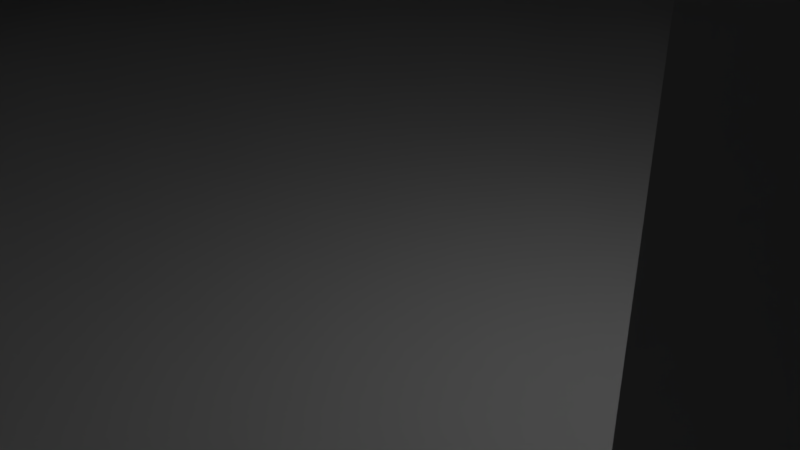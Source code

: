 # Source: MayanPyramid.blend  (saved by Blender 2.78.0; exported with 4.5.12 LTS)
import bpy
from mathutils import Matrix  # noqa: F401  (used for matrix-valued properties, if any)

bpy.ops.wm.read_factory_settings(use_empty=True)
scene = bpy.context.scene
scene.name = 'Scene'

# ---- collections
col_collection_1 = bpy.data.collections.new('Collection 1'); scene.collection.children.link(col_collection_1)

# ---- materials (node trees are filled in below, after node groups)
mat_material = bpy.data.materials.new('Material')
mat_material.alpha_threshold = 0.0
mat_material.use_transparent_shadow = False
mat_material.roughness = 0.5
mat_material.line_color = (0.0, 0.0, 0.0, 1.0)

# ---- material node trees

# ---- world
world_world = bpy.data.worlds.new('World'); scene.world = world_world
world_world.color = (0.05088, 0.05088, 0.05088)
world_world.use_sun_shadow = False
world_world.sun_shadow_jitter_overblur = 0.0
world_world.cycles.sampling_method = 'MANUAL'

# ---- cameras
cam_camera = bpy.data.cameras.new('Camera')
cam_camera.clip_end = 100.0
cam_camera.lens = 35.0
cam_camera.sensor_width = 32.0
cam_camera.sensor_height = 18.0
cam_camera.ortho_scale = 7.314
cam_camera.dof.focus_distance = 0.0
cam_camera.dof.aperture_fstop = 128.0

# ---- lights
light_lamp = bpy.data.lights.new('Lamp', 'POINT')
light_lamp.transmission_factor = 0.0
light_lamp.cutoff_distance = 30.0
light_lamp.energy = 100.0
light_lamp.shadow_buffer_clip_start = 1.001
light_lamp.shadow_soft_size = 0.1
light_lamp.shadow_maximum_resolution = 0.006
light_lamp.use_absolute_resolution = True

# ---- meshes
me_cube_001 = bpy.data.meshes.new('Cube.001')
me_cube_001.from_pydata([(-1.0, -1.0, -1.0), (-1.0, -1.0, 1.0), (-1.0, 1.0, -1.0), (-1.0, 1.0, 1.0), (1.207, -1.0, -1.0), (1.207, 1.0, -1.0)], [], [(0, 1, 3, 2), (1, 0, 4), (2, 3, 5), (2, 5, 4, 0), (3, 1, 4, 5)])
me_cube_001.use_remesh_preserve_volume = False
me_cube_001.use_remesh_preserve_attributes = False
me_cube_001.use_mirror_vertex_groups = False
me_cube_001.update()
me_cube = bpy.data.meshes.new('Cube')
me_cube.from_pydata([(1.0, 1.0, -1.0), (1.0, -1.0, -1.0), (-1.0, -1.0, -1.0), (-1.0, 1.0, -1.0), (1.0, 1.0, 1.0), (1.0, -1.0, 1.0), (-1.0, -1.0, 1.0), (-1.0, 1.0, 1.0), (0.9, 0.9, 1.0), (0.9, -0.9, 1.0), (-0.9, 0.9, 1.0), (-0.9, -0.9, 1.0), (1.0, 1.0, 1.0), (1.0, -1.0, 1.0), (-1.0, 1.0, 1.0), (-1.0, -1.0, 1.0), (0.8, 0.8, 3.0), (0.8, -0.8, 3.0), (-0.8, 0.8, 3.0), (-0.8, -0.8, 3.0), (0.9, 0.9, 3.0), (0.9, -0.9, 3.0), (-0.9, 0.9, 3.0), (-0.9, -0.9, 3.0), (0.7, 0.7, 5.595), (0.7, -0.7, 5.595), (-0.7, 0.7, 5.595), (-0.7, -0.7, 5.595), (0.8, 0.8, 5.595), (0.8, -0.8, 5.595), (-0.8, 0.8, 5.595), (-0.8, -0.8, 5.595), (0.6, 0.6, 8.232), (0.6, -0.6, 8.232), (-0.6, 0.6, 8.232), (-0.6, -0.6, 8.232), (0.7, 0.7, 8.232), (0.7, -0.7, 8.232), (-0.7, 0.7, 8.232), (-0.7, -0.7, 8.232), (0.5, 0.5, 11.01), (0.5, -0.5, 11.01), (-0.5, 0.5, 11.01), (-0.5, -0.5, 11.01), (0.6, 0.6, 11.01), (0.6, -0.6, 11.01), (-0.6, 0.6, 11.01), (-0.6, -0.6, 11.01), (0.4, 0.4, 14.1), (0.4, -0.4, 14.1), (-0.4, 0.4, 14.1), (-0.4, -0.4, 14.1), (0.5, 0.5, 14.1), (0.5, -0.5, 14.1), (-0.5, 0.5, 14.1), (-0.5, -0.5, 14.1), (0.3, 0.3, 16.91), (0.3, -0.3, 16.91), (-0.3, 0.3, 16.91), (-0.3, -0.3, 16.91), (0.4, 0.4, 16.91), (0.4, -0.4, 16.91), (-0.4, 0.4, 16.91), (-0.4, -0.4, 16.91), (0.2, 0.2, 19.95), (0.2, -0.2, 19.95), (-0.2, 0.2, 19.95), (-0.2, -0.2, 19.95), (0.3, 0.3, 19.95), (0.3, -0.3, 19.95), (-0.3, 0.3, 19.95), (-0.3, -0.3, 19.95), (0.09996, 0.09996, 23.16), (0.09996, -0.09996, 23.16), (-0.09996, 0.09996, 23.16), (-0.09996, -0.09996, 23.16), (0.2, 0.2, 23.16), (0.2, -0.2, 23.16), (-0.2, 0.2, 23.16), (-0.2, -0.2, 23.16), (0.09996, 0.09996, 27.99), (0.09996, -0.09996, 27.99), (-0.09996, 0.09996, 27.99), (-0.09996, -0.09996, 27.99), (0.2043, -0.2812, -0.0003415), (0.2043, -0.2812, 2.0), (0.2043, -0.3418, -0.0003415), (0.2043, -0.3418, 2.0), (0.2721, -0.2812, -0.0003415), (0.2721, -0.2812, 2.0), (0.2721, -0.3418, -0.0003415), (0.2721, -0.3418, 2.0)], [], [(0, 1, 2, 3), (6, 5, 13, 15), (0, 4, 5, 1), (1, 5, 6, 2), (2, 6, 7, 3), (4, 0, 3, 7), (10, 11, 23, 22), (5, 4, 12, 13), (7, 6, 15, 14), (4, 7, 14, 12), (8, 9, 13, 12), (10, 8, 12, 14), (9, 11, 15, 13), (11, 10, 14, 15), (18, 19, 31, 30), (8, 10, 22, 20), (11, 9, 21, 23), (9, 8, 20, 21), (16, 17, 21, 20), (18, 16, 20, 22), (17, 19, 23, 21), (19, 18, 22, 23), (27, 25, 37, 39), (16, 18, 30, 28), (19, 17, 29, 31), (17, 16, 28, 29), (24, 25, 29, 28), (26, 24, 28, 30), (25, 27, 31, 29), (27, 26, 30, 31), (35, 33, 45, 47), (25, 24, 36, 37), (26, 27, 39, 38), (24, 26, 38, 36), (32, 33, 37, 36), (34, 32, 36, 38), (33, 35, 39, 37), (35, 34, 38, 39), (42, 43, 55, 54), (33, 32, 44, 45), (34, 35, 47, 46), (32, 34, 46, 44), (40, 41, 45, 44), (42, 40, 44, 46), (41, 43, 47, 45), (43, 42, 46, 47), (49, 48, 60, 61), (40, 42, 54, 52), (43, 41, 53, 55), (41, 40, 52, 53), (48, 49, 53, 52), (50, 48, 52, 54), (49, 51, 55, 53), (51, 50, 54, 55), (59, 57, 69, 71), (50, 51, 63, 62), (48, 50, 62, 60), (51, 49, 61, 63), (56, 57, 61, 60), (58, 56, 60, 62), (57, 59, 63, 61), (59, 58, 62, 63), (64, 66, 78, 76), (57, 56, 68, 69), (58, 59, 71, 70), (56, 58, 70, 68), (64, 65, 69, 68), (66, 64, 68, 70), (65, 67, 71, 69), (67, 66, 70, 71), (74, 75, 83, 82), (67, 65, 77, 79), (65, 64, 76, 77), (66, 67, 79, 78), (72, 73, 77, 76), (74, 72, 76, 78), (73, 75, 79, 77), (75, 74, 78, 79), (80, 82, 83, 81), (72, 74, 82, 80), (75, 73, 81, 83), (73, 72, 80, 81), (84, 85, 87, 86), (86, 87, 91, 90), (90, 91, 89, 88), (88, 89, 85, 84), (86, 90, 88, 84), (91, 87, 85, 89)])
me_cube.materials.append(mat_material)
me_cube.use_remesh_preserve_volume = False
me_cube.use_remesh_preserve_attributes = False
me_cube.use_mirror_vertex_groups = False
me_cube.update()

# ---- objects
ob_cube_001 = bpy.data.objects.new('Cube.001', me_cube_001)
ob_cube = bpy.data.objects.new('Cube', me_cube)
ob_lamp = bpy.data.objects.new('Lamp', light_lamp)
ob_camera = bpy.data.objects.new('Camera', cam_camera)

# ---- transforms, parenting, visibility, modifiers, constraints
ob_cube_001.location = (18.0, 0.0, 11.5)
ob_cube_001.scale = (12.5, 3.0, 12.5)
ob_cube_001.lineart.crease_threshold = 0.0
ob_cube.location = (0.0, 0.0, 0.0)
ob_cube.scale = (29.48, -33.03, 1.0)
ob_cube.lock_rotations_4d = False
ob_cube.empty_display_type = 'ARROWS'
ob_cube.lineart.crease_threshold = 0.0
ob_lamp.location = (4.076, 1.005, 5.904)
ob_lamp.rotation_euler = (0.6503, 0.05522, 1.866)
ob_lamp.lock_rotations_4d = False
ob_lamp.empty_display_type = 'ARROWS'
ob_lamp.color = (0.0, 0.0, 0.0, 0.0)
ob_lamp.lineart.crease_threshold = 0.0
ob_camera.location = (7.481, -6.508, 5.344)
ob_camera.rotation_euler = (1.109, 0.0, 0.8149)
ob_camera.lock_rotations_4d = False
ob_camera.empty_display_type = 'ARROWS'
ob_camera.color = (0.0, 0.0, 0.0, 0.0)
ob_camera.display_type = 'WIRE'
ob_camera.lineart.crease_threshold = 0.0

# ---- collection membership
col_collection_1.objects.link(ob_cube_001)
col_collection_1.objects.link(ob_cube)
col_collection_1.objects.link(ob_lamp)
col_collection_1.objects.link(ob_camera)

# ---- scene / render settings (as saved in the file)
scene.camera = ob_camera
scene.frame_start = 1; scene.frame_end = 250; scene.frame_set(1)
scene.render.engine = 'BLENDER_EEVEE_NEXT'
scene.render.resolution_percentage = 50
scene.render.dither_intensity = 0.0
scene.cycles.use_denoising = False
scene.cycles.samples = 128
scene.cycles.sampling_pattern = 'TABULATED_SOBOL'
scene.cycles.light_sampling_threshold = 0.0
scene.cycles.use_adaptive_sampling = False
scene.cycles.use_light_tree = False
scene.cycles.blur_glossy = 0.0
scene.cycles.sample_clamp_indirect = 0.0
scene.view_settings.view_transform = 'Standard'
bpy.context.view_layer.update()
